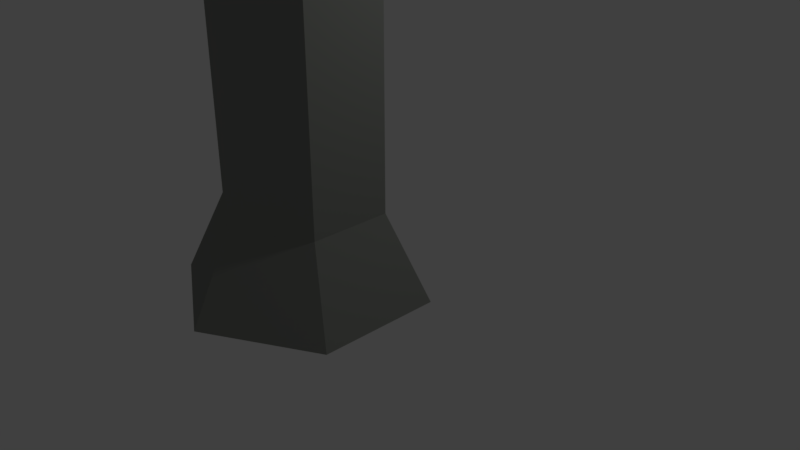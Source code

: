 # Source: Tower.blend  (saved by Blender 2.79.0; exported with 4.5.12 LTS)
import bpy
from mathutils import Matrix  # noqa: F401  (used for matrix-valued properties, if any)

bpy.ops.wm.read_factory_settings(use_empty=True)
scene = bpy.context.scene
scene.name = 'Scene'

# ---- collections
col_collection_1 = bpy.data.collections.new('Collection 1'); scene.collection.children.link(col_collection_1)

# ---- materials (node trees are filled in below, after node groups)
mat_material_001 = bpy.data.materials.new('Material.001')
mat_material_001.alpha_threshold = 0.0
mat_material_001.use_transparent_shadow = False
mat_material_001.diffuse_color = (0.2486, 0.2598, 0.2377, 1.0)
mat_material_001.roughness = 0.5
mat_material_002 = bpy.data.materials.new('Material.002')
mat_material_002.alpha_threshold = 0.0
mat_material_002.use_transparent_shadow = False
mat_material_002.diffuse_color = (0.8, 0.6664, 0.7336, 1.0)
mat_material_002.roughness = 0.5

# ---- material node trees

# ---- world
world_world = bpy.data.worlds.new('World'); scene.world = world_world
world_world.color = (0.05088, 0.05088, 0.05088)
world_world.use_sun_shadow = False
world_world.sun_shadow_jitter_overblur = 0.0
world_world.cycles.sampling_method = 'MANUAL'

# ---- cameras
cam_camera = bpy.data.cameras.new('Camera')
cam_camera.clip_end = 100.0
cam_camera.lens = 35.0
cam_camera.sensor_width = 32.0
cam_camera.sensor_height = 18.0
cam_camera.ortho_scale = 7.314
cam_camera.dof.focus_distance = 0.0
cam_camera.dof.aperture_fstop = 128.0

# ---- lights
light_lamp = bpy.data.lights.new('Lamp', 'POINT')
light_lamp.transmission_factor = 0.0
light_lamp.cutoff_distance = 30.0
light_lamp.energy = 100.0
light_lamp.shadow_buffer_clip_start = 1.001
light_lamp.shadow_soft_size = 0.1
light_lamp.shadow_maximum_resolution = 0.006
light_lamp.use_absolute_resolution = True

# ---- meshes
me_cylinder_001 = bpy.data.meshes.new('Cylinder.001')
me_cylinder_001.from_pydata([(0.1161, 0.05391, 6.056), (1.12, -0.5255, 6.056), (0.1161, 0.4339, 0.06381), (0.1161, -0.1049, 1.119), (1.449, -0.3355, 0.06381), (0.9821, -0.6049, 1.119), (1.449, -1.874, 0.06381), (0.9821, -1.605, 1.119), (0.1161, -2.644, 0.06381), (0.1161, -2.105, 1.119), (-1.217, -1.874, 0.06381), (-0.7499, -1.605, 1.119), (-1.217, -0.3355, 0.06381), (-0.7499, -0.6049, 1.119), (1.12, -1.684, 6.056), (0.1161, -2.264, 6.056), (-0.8875, -1.684, 6.056), (-0.8875, -0.5255, 6.056), (0.1161, -0.1049, 5.772), (0.9821, -1.605, 5.772), (0.9821, -0.6049, 5.772), (-0.7499, -0.6049, 5.772), (-0.7499, -1.605, 5.772), (0.1161, -2.105, 5.772), (0.1161, 0.05391, 6.437), (-0.8875, -0.5255, 6.437), (-0.8875, -1.684, 6.437), (0.1161, -2.264, 6.437), (1.12, -1.684, 6.437), (1.12, -0.5255, 6.437), (0.9641, -0.6153, 6.437), (0.1161, -0.1258, 6.437), (-0.7319, -0.6153, 6.437), (-0.7319, -1.594, 6.437), (0.1161, -2.084, 6.437), (0.9641, -1.594, 6.437), (0.9641, -0.6153, 6.158), (0.1161, -0.1258, 6.158), (0.9641, -1.594, 6.158), (-0.7319, -0.6153, 6.158), (-0.7319, -1.594, 6.158), (0.1161, -2.084, 6.158), (0.7199, -0.7563, 6.158), (0.1161, -0.4077, 6.158), (-0.4877, -0.7563, 6.158), (-0.4877, -1.454, 6.158), (0.1161, -1.802, 6.158), (0.7199, -1.454, 6.158), (0.7199, -0.7563, 6.602), (0.1161, -0.4077, 6.602), (0.7199, -1.454, 6.602), (-0.4877, -0.7563, 6.602), (-0.4877, -1.454, 6.602), (0.1161, -1.802, 6.602), (0.1993, -1.057, 7.542), (0.7701, -0.7273, 6.67), (0.1161, -0.3497, 6.67), (0.1161, -1.009, 7.542), (0.1993, -1.153, 7.542), (0.7701, -1.483, 6.67), (-0.5379, -0.7273, 6.67), (0.03291, -1.057, 7.542), (-0.5379, -1.483, 6.67), (0.03291, -1.153, 7.542), (0.1161, -1.86, 6.67), (0.1161, -1.201, 7.542), (1.12, -1.453, 6.437), (1.12, -1.221, 6.437), (1.12, -0.989, 6.437), (1.12, -0.7573, 6.437), (0.9641, -1.399, 6.437), (0.9641, -1.203, 6.437), (0.9641, -1.007, 6.437), (0.9641, -0.8112, 6.437), (0.9641, -0.8112, 6.158), (0.7199, -0.8958, 6.158), (0.1161, -2.264, 6.296), (-0.8875, -1.684, 6.296), (-0.8875, -0.5255, 6.296), (1.12, -1.684, 6.296), (1.12, -0.5255, 6.296), (0.1161, 0.05391, 6.296), (1.12, -1.453, 6.296), (1.12, -1.221, 6.296), (1.12, -0.989, 6.296), (1.12, -0.7573, 6.296), (-0.7319, -0.6153, 6.298), (0.1161, -0.1258, 6.298), (0.9641, -0.6153, 6.298), (0.9641, -1.594, 6.298), (0.1161, -2.084, 6.298), (-0.7319, -1.594, 6.298), (0.9641, -1.399, 6.298), (0.9641, -1.203, 6.298), (0.9641, -1.007, 6.298), (0.9641, -0.8112, 6.298), (0.9189, -0.4096, 6.437), (0.7182, -0.2937, 6.437), (0.5175, -0.1779, 6.437), (0.3168, -0.06197, 6.437), (0.7945, -0.5174, 6.437), (0.6249, -0.4195, 6.437), (0.4553, -0.3216, 6.437), (0.2857, -0.2237, 6.437), (0.3168, -0.06197, 6.296), (0.5175, -0.1779, 6.296), (0.7182, -0.2937, 6.296), (0.9189, -0.4096, 6.296), (0.2857, -0.2237, 6.298), (0.4553, -0.3216, 6.298), (0.6249, -0.4195, 6.298), (0.7945, -0.5174, 6.298), (-0.08463, -0.06197, 6.437), (-0.2853, -0.1779, 6.437), (-0.4861, -0.2937, 6.437), (-0.6868, -0.4096, 6.437), (-0.05351, -0.2237, 6.437), (-0.2231, -0.3216, 6.437), (-0.3927, -0.4195, 6.437), (-0.5623, -0.5174, 6.437), (-0.6868, -0.4096, 6.296), (-0.4861, -0.2937, 6.296), (-0.2853, -0.1779, 6.296), (-0.08463, -0.06197, 6.296), (-0.5623, -0.5174, 6.298), (-0.3927, -0.4195, 6.298), (-0.2231, -0.3216, 6.298), (-0.05351, -0.2237, 6.298), (-0.8875, -0.7573, 6.437), (-0.8875, -0.989, 6.437), (-0.8875, -1.221, 6.437), (-0.8875, -1.453, 6.437), (-0.7319, -0.8112, 6.437), (-0.7319, -1.007, 6.437), (-0.7319, -1.203, 6.437), (-0.7319, -1.399, 6.437), (-0.8875, -1.453, 6.296), (-0.8875, -1.221, 6.296), (-0.8875, -0.989, 6.296), (-0.8875, -0.7573, 6.296), (-0.7319, -1.399, 6.298), (-0.7319, -1.203, 6.298), (-0.7319, -1.007, 6.298), (-0.7319, -0.8112, 6.298), (-0.6868, -1.8, 6.437), (-0.4861, -1.916, 6.437), (-0.2853, -2.032, 6.437), (-0.08463, -2.148, 6.437), (-0.5623, -1.692, 6.437), (-0.3927, -1.79, 6.437), (-0.2231, -1.888, 6.437), (-0.05351, -1.986, 6.437), (-0.08463, -2.148, 6.296), (-0.2853, -2.032, 6.296), (-0.4861, -1.916, 6.296), (-0.6868, -1.8, 6.296), (-0.05351, -1.986, 6.298), (-0.2231, -1.888, 6.298), (-0.3927, -1.79, 6.298), (-0.5623, -1.692, 6.298), (0.3168, -2.148, 6.437), (0.5175, -2.032, 6.437), (0.7182, -1.916, 6.437), (0.9189, -1.8, 6.437), (0.2857, -1.986, 6.437), (0.4553, -1.888, 6.437), (0.6249, -1.79, 6.437), (0.7945, -1.692, 6.437), (0.7945, -1.692, 6.158), (0.5991, -1.523, 6.158), (0.9189, -1.8, 6.296), (0.7182, -1.916, 6.296), (0.5175, -2.032, 6.296), (0.3168, -2.148, 6.296), (0.7945, -1.692, 6.298), (0.6249, -1.79, 6.298), (0.4553, -1.888, 6.298), (0.2857, -1.986, 6.298)], [], [(19, 14, 15, 23), (142, 141, 134, 135, 140, 91, 40, 39, 86, 143, 132, 133), (7, 6, 4, 5), (39, 40, 41, 168, 169, 46, 45, 44, 43, 42, 75, 74, 36, 37), (2, 4, 6, 8, 10, 12), (11, 9, 23, 22), (7, 5, 20, 19), (90, 34, 27, 76), (104, 99, 98, 105, 106, 97, 96, 107, 80, 1, 0, 81), (115, 25, 32, 119), (147, 27, 34, 151), (177, 173, 160, 164), (69, 29, 30, 73), (3, 2, 12, 13), (44, 45, 52, 51), (43, 44, 51, 49), (47, 75, 42, 48, 50), (45, 46, 53, 52), (54, 57, 61, 63, 65, 58), (55, 56, 57, 54), (55, 54, 58, 59), (127, 116, 112, 123), (50, 48, 55, 59), (38, 74, 75, 47, 169, 168), (28, 66, 70, 35), (93, 83, 67, 71), (67, 68, 72, 71), (92, 70, 66, 82), (92, 82, 83, 93), (95, 85, 69, 73), (15, 14, 79, 170, 163, 162, 171, 172, 161, 160, 173, 76), (95, 94, 84, 85), (94, 72, 68, 84), (90, 76, 173, 177), (94, 95, 73, 30, 88, 36, 74, 38, 89, 35, 70, 92, 93, 71, 72), (48, 49, 56, 55), (124, 120, 115, 119), (124, 125, 121, 120), (125, 118, 114, 121), (126, 122, 113, 117), (1, 80, 29, 69, 85, 84, 68, 67, 83, 82, 66, 28, 79, 14), (42, 43, 49, 48), (96, 97, 101, 100), (98, 99, 103, 102), (5, 3, 18, 20), (13, 11, 22, 21), (18, 0, 1, 20), (133, 129, 138, 142), (56, 60, 61, 57), (126, 127, 123, 122), (53, 50, 59, 64), (49, 51, 60, 56), (24, 112, 116, 31), (113, 114, 118, 117), (123, 112, 24, 81, 0, 17, 78, 25, 115, 120, 121, 114, 113, 122), (155, 144, 26, 77, 16, 15, 76, 27, 147, 152, 153, 146, 145, 154), (3, 13, 21, 18), (21, 17, 0, 18), (136, 131, 130, 137, 138, 129, 128, 139, 78, 17, 16, 77), (60, 62, 63, 61), (51, 52, 62, 60), (128, 129, 133, 132), (130, 131, 135, 134), (5, 4, 2, 3), (11, 13, 12, 10), (22, 16, 17, 21), (152, 156, 157, 153), (157, 150, 146, 153), (62, 64, 65, 63), (52, 53, 64, 62), (157, 156, 151, 34, 90, 41, 40, 91, 33, 148, 159, 158, 149, 150), (26, 144, 148, 33), (155, 154, 158, 159), (145, 146, 150, 149), (159, 148, 144, 155), (158, 154, 145, 149), (37, 87, 31, 116, 127, 126, 117, 118, 125, 124, 119, 32, 86, 39), (156, 152, 147, 151), (22, 23, 15, 16), (37, 36, 88, 111, 100, 101, 110, 109, 102, 103, 108, 87), (11, 10, 8, 9), (171, 175, 176, 172), (175, 171, 162, 166), (176, 175, 166, 167, 174, 89, 38, 168, 41, 90, 177, 164, 165), (64, 59, 58, 65), (46, 169, 47, 50, 53), (176, 165, 161, 172), (160, 161, 165, 164), (174, 167, 163, 170), (162, 163, 167, 166), (174, 170, 79, 89), (79, 28, 35, 89), (9, 7, 19, 23), (7, 9, 8, 6), (33, 91, 77, 26), (136, 77, 91, 140), (135, 131, 136, 140), (138, 137, 141, 142), (134, 141, 137, 130), (132, 143, 139, 128), (32, 25, 78, 86), (78, 139, 143, 86), (106, 105, 109, 110), (24, 31, 87, 81), (104, 81, 87, 108), (103, 99, 104, 108), (101, 97, 106, 110), (102, 109, 105, 98), (100, 111, 107, 96), (29, 80, 88, 30), (80, 107, 111, 88), (20, 1, 14, 19)])
me_cylinder_001.materials.append(mat_material_001)
me_cylinder_001.materials.append(mat_material_002)
me_cylinder_001.use_remesh_preserve_volume = False
me_cylinder_001.use_remesh_preserve_attributes = False
me_cylinder_001.use_mirror_vertex_groups = False
me_cylinder_001.update()

# ---- objects
ob_cylinder = bpy.data.objects.new('Cylinder', me_cylinder_001)
ob_lamp = bpy.data.objects.new('Lamp', light_lamp)
ob_camera = bpy.data.objects.new('Camera', cam_camera)

# ---- transforms, parenting, visibility, modifiers, constraints
ob_cylinder.location = (0.0, 0.0, 0.0)
ob_cylinder.lineart.crease_threshold = 0.0
ob_lamp.location = (4.076, 1.005, 5.904)
ob_lamp.rotation_euler = (0.6503, 0.05522, 1.866)
ob_lamp.lock_rotations_4d = False
ob_lamp.empty_display_type = 'ARROWS'
ob_lamp.color = (0.0, 0.0, 0.0, 0.0)
ob_lamp.lineart.crease_threshold = 0.0
ob_camera.location = (7.481, -6.508, 5.344)
ob_camera.rotation_euler = (1.109, 0.0, 0.8149)
ob_camera.lock_rotations_4d = False
ob_camera.empty_display_type = 'ARROWS'
ob_camera.color = (0.0, 0.0, 0.0, 0.0)
ob_camera.display_type = 'WIRE'
ob_camera.lineart.crease_threshold = 0.0

# ---- collection membership
col_collection_1.objects.link(ob_cylinder)
col_collection_1.objects.link(ob_lamp)
col_collection_1.objects.link(ob_camera)

# ---- scene / render settings (as saved in the file)
scene.camera = ob_camera
scene.frame_start = 1; scene.frame_end = 250; scene.frame_set(1)
scene.render.engine = 'BLENDER_EEVEE_NEXT'
scene.render.resolution_percentage = 50
scene.render.dither_intensity = 0.0
scene.cycles.use_denoising = False
scene.cycles.samples = 128
scene.cycles.sampling_pattern = 'TABULATED_SOBOL'
scene.cycles.use_adaptive_sampling = False
scene.cycles.use_light_tree = False
scene.cycles.blur_glossy = 0.0
scene.cycles.sample_clamp_indirect = 0.0
scene.view_settings.view_transform = 'Standard'
bpy.context.view_layer.update()
